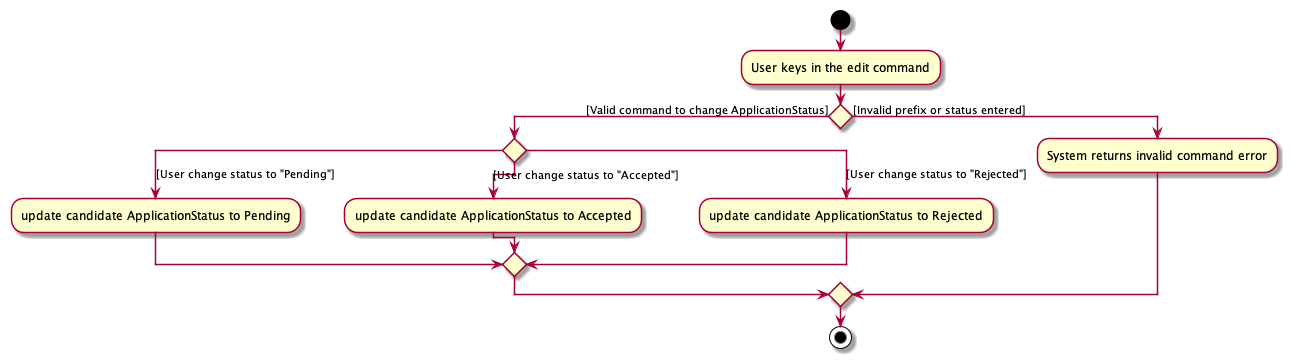

The diagram above was rendered by PlantUML. Its source (embedded in the PNG):
@startuml
 'https://plantuml.com/activity-diagram-beta

 start
 :User keys in the edit command;
 if () then ([Valid command to change ApplicationStatus])
    switch ( )
    case ([User change status to "Pending"])
    :update candidate ApplicationStatus to Pending;
    case ([User change status to "Accepted"])
    :update candidate ApplicationStatus to Accepted;
    case ([User change status to "Rejected"])
    :update candidate ApplicationStatus to Rejected;
    endswitch
 else ([Invalid prefix or status entered])
   :System returns invalid command error;
 endif
 stop

 @enduml